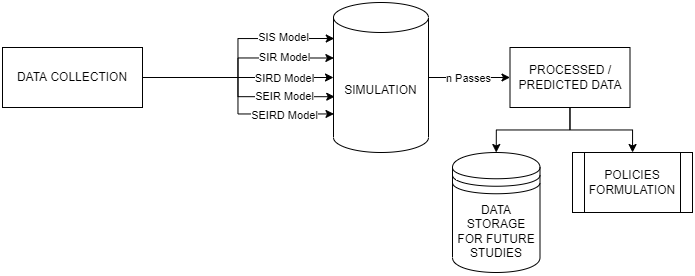

The diagram above was exported from draw.io. Its source (the exported page's mxGraphModel, read from the mxfile embedded in the PNG):
<mxGraphModel dx="1181" dy="664" grid="1" gridSize="10" guides="1" tooltips="1" connect="1" arrows="1" fold="1" page="1" pageScale="1" pageWidth="850" pageHeight="1100" math="0" shadow="0">
  <root>
    <mxCell id="0" />
    <mxCell id="1" parent="0" />
    <mxCell id="2" style="edgeStyle=orthogonalEdgeStyle;rounded=0;orthogonalLoop=1;jettySize=auto;html=1;entryX=0.008;entryY=0.24;entryDx=0;entryDy=0;entryPerimeter=0;" edge="1" source="12" target="15" parent="1">
      <mxGeometry relative="1" as="geometry">
        <mxPoint x="360" y="240" as="targetPoint" />
      </mxGeometry>
    </mxCell>
    <mxCell id="3" value="SIS Model" style="edgeLabel;html=1;align=center;verticalAlign=middle;resizable=0;points=[];" vertex="1" connectable="0" parent="2">
      <mxGeometry x="0.4187" y="2" relative="1" as="geometry">
        <mxPoint x="16" as="offset" />
      </mxGeometry>
    </mxCell>
    <mxCell id="4" style="edgeStyle=orthogonalEdgeStyle;rounded=0;orthogonalLoop=1;jettySize=auto;html=1;entryX=0;entryY=0.5;entryDx=0;entryDy=0;entryPerimeter=0;" edge="1" source="12" target="15" parent="1">
      <mxGeometry relative="1" as="geometry" />
    </mxCell>
    <mxCell id="5" value="SIRD Model" style="edgeLabel;html=1;align=center;verticalAlign=middle;resizable=0;points=[];" vertex="1" connectable="0" parent="4">
      <mxGeometry x="0.3673" y="1" relative="1" as="geometry">
        <mxPoint x="11" y="1" as="offset" />
      </mxGeometry>
    </mxCell>
    <mxCell id="6" style="edgeStyle=orthogonalEdgeStyle;rounded=0;orthogonalLoop=1;jettySize=auto;html=1;entryX=0.005;entryY=0.743;entryDx=0;entryDy=0;entryPerimeter=0;" edge="1" source="12" target="15" parent="1">
      <mxGeometry relative="1" as="geometry" />
    </mxCell>
    <mxCell id="7" value="SEIRD Model" style="edgeLabel;html=1;align=center;verticalAlign=middle;resizable=0;points=[];" vertex="1" connectable="0" parent="6">
      <mxGeometry x="0.5036" y="-1" relative="1" as="geometry">
        <mxPoint x="6" as="offset" />
      </mxGeometry>
    </mxCell>
    <mxCell id="8" style="edgeStyle=orthogonalEdgeStyle;rounded=0;orthogonalLoop=1;jettySize=auto;html=1;entryX=0.004;entryY=0.37;entryDx=0;entryDy=0;entryPerimeter=0;" edge="1" source="12" target="15" parent="1">
      <mxGeometry relative="1" as="geometry" />
    </mxCell>
    <mxCell id="9" value="SIR Model" style="edgeLabel;html=1;align=center;verticalAlign=middle;resizable=0;points=[];" vertex="1" connectable="0" parent="8">
      <mxGeometry x="0.3901" y="1" relative="1" as="geometry">
        <mxPoint x="14" as="offset" />
      </mxGeometry>
    </mxCell>
    <mxCell id="10" style="edgeStyle=orthogonalEdgeStyle;rounded=0;orthogonalLoop=1;jettySize=auto;html=1;entryX=0.013;entryY=0.628;entryDx=0;entryDy=0;entryPerimeter=0;" edge="1" source="12" target="15" parent="1">
      <mxGeometry relative="1" as="geometry" />
    </mxCell>
    <mxCell id="11" value="SEIR Model" style="edgeLabel;html=1;align=center;verticalAlign=middle;resizable=0;points=[];" vertex="1" connectable="0" parent="10">
      <mxGeometry x="0.3676" y="1" relative="1" as="geometry">
        <mxPoint x="16" as="offset" />
      </mxGeometry>
    </mxCell>
    <mxCell id="12" value="DATA COLLECTION" style="rounded=0;whiteSpace=wrap;html=1;" vertex="1" parent="1">
      <mxGeometry x="20" y="250" width="140" height="60" as="geometry" />
    </mxCell>
    <mxCell id="13" value="" style="edgeStyle=orthogonalEdgeStyle;rounded=0;orthogonalLoop=1;jettySize=auto;html=1;" edge="1" source="15" target="18" parent="1">
      <mxGeometry relative="1" as="geometry" />
    </mxCell>
    <mxCell id="14" value="n Passes" style="edgeLabel;html=1;align=center;verticalAlign=middle;resizable=0;points=[];" vertex="1" connectable="0" parent="13">
      <mxGeometry x="-0.3058" y="-1" relative="1" as="geometry">
        <mxPoint x="11" y="-1" as="offset" />
      </mxGeometry>
    </mxCell>
    <mxCell id="15" value="SIMULATION" style="shape=cylinder3;whiteSpace=wrap;html=1;boundedLbl=1;backgroundOutline=1;size=15;" vertex="1" parent="1">
      <mxGeometry x="351" y="205" width="95" height="150" as="geometry" />
    </mxCell>
    <mxCell id="16" style="edgeStyle=orthogonalEdgeStyle;rounded=0;orthogonalLoop=1;jettySize=auto;html=1;entryX=0.5;entryY=0;entryDx=0;entryDy=0;" edge="1" source="18" target="19" parent="1">
      <mxGeometry relative="1" as="geometry" />
    </mxCell>
    <mxCell id="17" style="edgeStyle=orthogonalEdgeStyle;rounded=0;orthogonalLoop=1;jettySize=auto;html=1;" edge="1" source="18" target="20" parent="1">
      <mxGeometry relative="1" as="geometry" />
    </mxCell>
    <mxCell id="18" value="PROCESSED / PREDICTED DATA" style="whiteSpace=wrap;html=1;" vertex="1" parent="1">
      <mxGeometry x="527.5" y="250" width="120" height="60" as="geometry" />
    </mxCell>
    <mxCell id="19" value="DATA STORAGE FOR FUTURE STUDIES" style="shape=datastore;whiteSpace=wrap;html=1;" vertex="1" parent="1">
      <mxGeometry x="470" y="355" width="87.5" height="120" as="geometry" />
    </mxCell>
    <mxCell id="20" value="POLICIES FORMULATION" style="shape=process;whiteSpace=wrap;html=1;backgroundOutline=1;" vertex="1" parent="1">
      <mxGeometry x="590" y="355" width="120" height="60" as="geometry" />
    </mxCell>
  </root>
</mxGraphModel>